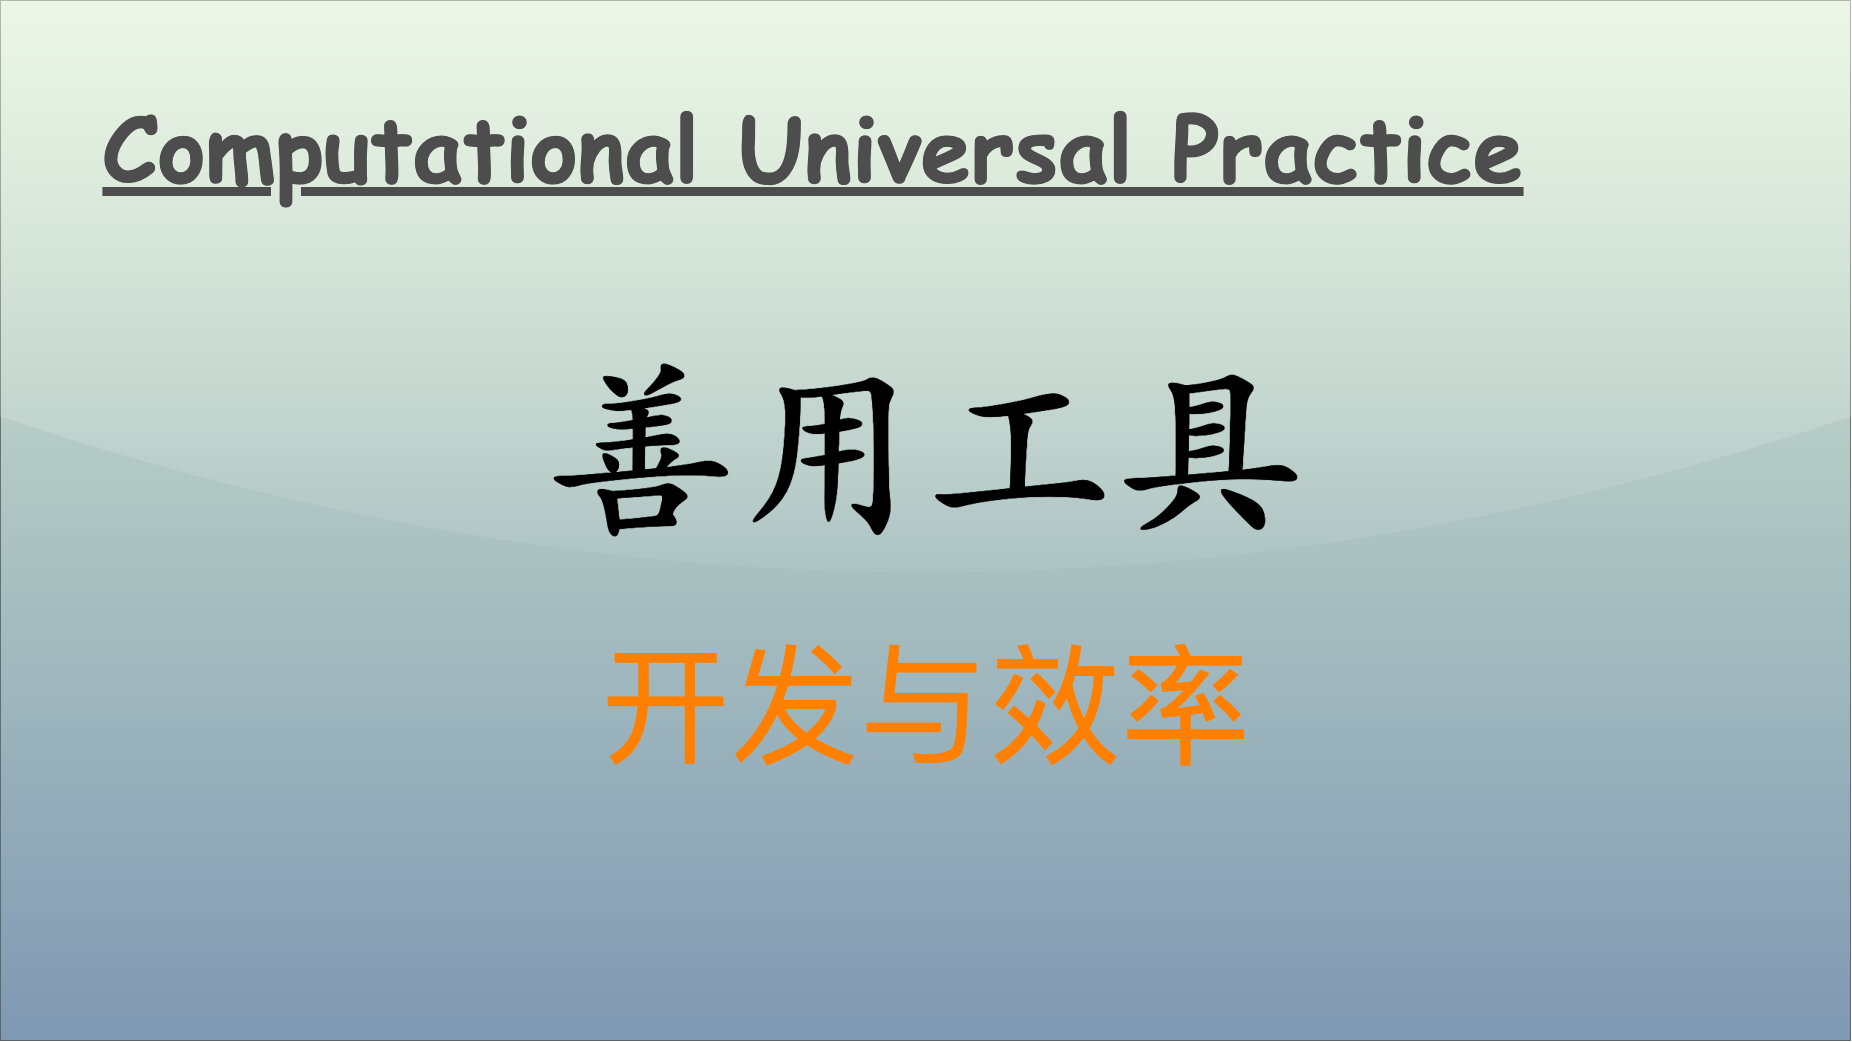

The diagram above was exported from draw.io. Its source (the exported page's mxGraphModel, read from the mxfile embedded in the PNG):
<mxGraphModel dx="3538" dy="2598" grid="1" gridSize="10" guides="1" tooltips="1" connect="1" arrows="1" fold="1" page="1" pageScale="1" pageWidth="1850" pageHeight="1040" math="0" shadow="0">
  <root>
    <mxCell id="0" />
    <mxCell id="1" parent="0" />
    <mxCell id="v5awPFEotDlEYcYJcZ2H-3" value="" style="rounded=0;whiteSpace=wrap;html=1;spacingLeft=470;opacity=50;textOpacity=50;gradientColor=#003366;fillColor=#B9E0A5;glass=1;shadow=0;" parent="1" vertex="1">
      <mxGeometry width="1850" height="1040" as="geometry" />
    </mxCell>
    <mxCell id="v5awPFEotDlEYcYJcZ2H-2" value="&lt;span style=&quot;font-family: 宋体; text-align: left; background-color: initial;&quot;&gt;&lt;font color=&quot;#ff8000&quot;&gt;开发与效率&lt;/font&gt;&lt;/span&gt;" style="text;html=1;align=center;verticalAlign=middle;resizable=0;points=[];autosize=1;strokeColor=none;fillColor=none;fontSize=130;fontColor=default;" parent="1" vertex="1">
      <mxGeometry x="590" y="620" width="670" height="170" as="geometry" />
    </mxCell>
    <mxCell id="2" value="Computational Universal Practice" style="text;align=center;verticalAlign=top;resizable=0;points=[];autosize=1;strokeColor=none;fillColor=none;fontColor=#4D4D4D;fontFamily=Comic Sans MS;rotation=0;rounded=0;labelBackgroundColor=none;labelBorderColor=none;gradientColor=#B3B3B3;textShadow=0;fontSize=90;fontStyle=5;" parent="1" vertex="1">
      <mxGeometry x="93" y="86" width="1440" height="120" as="geometry" />
    </mxCell>
    <mxCell id="3" value="&lt;font size=&quot;1&quot; style=&quot;&quot;&gt;&lt;b style=&quot;&quot;&gt;&lt;span style=&quot;font-size: 190px;&quot;&gt;善用工具&lt;/span&gt;&lt;/b&gt;&lt;/font&gt;" style="text;html=1;align=center;verticalAlign=middle;resizable=0;points=[];autosize=1;strokeColor=none;fillColor=none;fontColor=#000000;fontFamily=Kaiti SC;" parent="1" vertex="1">
      <mxGeometry x="535" y="320" width="780" height="240" as="geometry" />
    </mxCell>
  </root>
</mxGraphModel>